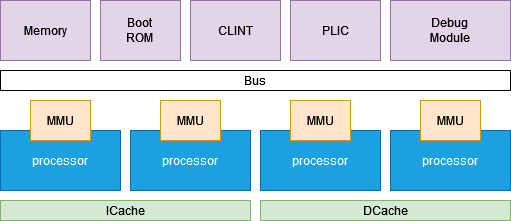

The diagram above was exported from draw.io. Its source (the exported page's mxGraphModel, read from the mxfile embedded in the PNG):
<mxGraphModel dx="2062" dy="1112" grid="1" gridSize="10" guides="1" tooltips="1" connect="1" arrows="1" fold="1" page="1" pageScale="1" pageWidth="827" pageHeight="1169" math="0" shadow="0">
  <root>
    <mxCell id="0" />
    <mxCell id="1" parent="0" />
    <mxCell id="JZHf0K2wz_BE0LJ4sz1x-1" value="Memory" style="rounded=0;whiteSpace=wrap;html=1;fillColor=#e1d5e7;strokeColor=#9673a6;" vertex="1" parent="1">
      <mxGeometry x="120" y="240" width="90" height="60" as="geometry" />
    </mxCell>
    <mxCell id="JZHf0K2wz_BE0LJ4sz1x-2" value="&lt;div&gt;Boot&lt;/div&gt;&lt;div&gt;ROM&lt;br&gt;&lt;/div&gt;" style="rounded=0;whiteSpace=wrap;html=1;fillColor=#e1d5e7;strokeColor=#9673a6;" vertex="1" parent="1">
      <mxGeometry x="220" y="240" width="80" height="60" as="geometry" />
    </mxCell>
    <mxCell id="JZHf0K2wz_BE0LJ4sz1x-3" value="CLINT" style="rounded=0;whiteSpace=wrap;html=1;fillColor=#e1d5e7;strokeColor=#9673a6;" vertex="1" parent="1">
      <mxGeometry x="310" y="240" width="90" height="60" as="geometry" />
    </mxCell>
    <mxCell id="JZHf0K2wz_BE0LJ4sz1x-4" value="&lt;div&gt;Debug&lt;/div&gt;&lt;div&gt;Module&lt;br&gt;&lt;/div&gt;" style="rounded=0;whiteSpace=wrap;html=1;fillColor=#e1d5e7;strokeColor=#9673a6;" vertex="1" parent="1">
      <mxGeometry x="510" y="240" width="120" height="60" as="geometry" />
    </mxCell>
    <mxCell id="JZHf0K2wz_BE0LJ4sz1x-5" value="Bus" style="rounded=0;whiteSpace=wrap;html=1;" vertex="1" parent="1">
      <mxGeometry x="120" y="310" width="510" height="20" as="geometry" />
    </mxCell>
    <mxCell id="JZHf0K2wz_BE0LJ4sz1x-8" value="" style="group" vertex="1" connectable="0" parent="1">
      <mxGeometry x="120" y="340" width="120" height="90" as="geometry" />
    </mxCell>
    <mxCell id="JZHf0K2wz_BE0LJ4sz1x-6" value="processor" style="rounded=0;whiteSpace=wrap;html=1;fillColor=#1ba1e2;fontColor=#ffffff;strokeColor=#006EAF;" vertex="1" parent="JZHf0K2wz_BE0LJ4sz1x-8">
      <mxGeometry y="30" width="120" height="60" as="geometry" />
    </mxCell>
    <mxCell id="JZHf0K2wz_BE0LJ4sz1x-7" value="MMU" style="rounded=0;whiteSpace=wrap;html=1;fillColor=#ffe6cc;strokeColor=#d79b00;" vertex="1" parent="JZHf0K2wz_BE0LJ4sz1x-8">
      <mxGeometry x="30" width="60" height="40" as="geometry" />
    </mxCell>
    <mxCell id="JZHf0K2wz_BE0LJ4sz1x-18" value="ICache" style="rounded=0;whiteSpace=wrap;html=1;fillColor=#d5e8d4;strokeColor=#82b366;" vertex="1" parent="1">
      <mxGeometry x="120" y="440" width="250" height="20" as="geometry" />
    </mxCell>
    <mxCell id="JZHf0K2wz_BE0LJ4sz1x-19" value="DCache" style="rounded=0;whiteSpace=wrap;html=1;fillColor=#d5e8d4;strokeColor=#82b366;" vertex="1" parent="1">
      <mxGeometry x="380" y="440" width="250" height="20" as="geometry" />
    </mxCell>
    <mxCell id="JZHf0K2wz_BE0LJ4sz1x-20" value="" style="group" vertex="1" connectable="0" parent="1">
      <mxGeometry x="250" y="340" width="120" height="90" as="geometry" />
    </mxCell>
    <mxCell id="JZHf0K2wz_BE0LJ4sz1x-21" value="processor" style="rounded=0;whiteSpace=wrap;html=1;fillColor=#1ba1e2;fontColor=#ffffff;strokeColor=#006EAF;" vertex="1" parent="JZHf0K2wz_BE0LJ4sz1x-20">
      <mxGeometry y="30" width="120" height="60" as="geometry" />
    </mxCell>
    <mxCell id="JZHf0K2wz_BE0LJ4sz1x-22" value="MMU" style="rounded=0;whiteSpace=wrap;html=1;fillColor=#ffe6cc;strokeColor=#d79b00;" vertex="1" parent="JZHf0K2wz_BE0LJ4sz1x-20">
      <mxGeometry x="30" width="60" height="40" as="geometry" />
    </mxCell>
    <mxCell id="JZHf0K2wz_BE0LJ4sz1x-23" value="" style="group" vertex="1" connectable="0" parent="1">
      <mxGeometry x="380" y="340" width="120" height="90" as="geometry" />
    </mxCell>
    <mxCell id="JZHf0K2wz_BE0LJ4sz1x-24" value="processor" style="rounded=0;whiteSpace=wrap;html=1;fillColor=#1ba1e2;fontColor=#ffffff;strokeColor=#006EAF;" vertex="1" parent="JZHf0K2wz_BE0LJ4sz1x-23">
      <mxGeometry y="30" width="120" height="60" as="geometry" />
    </mxCell>
    <mxCell id="JZHf0K2wz_BE0LJ4sz1x-25" value="MMU" style="rounded=0;whiteSpace=wrap;html=1;fillColor=#ffe6cc;strokeColor=#d79b00;" vertex="1" parent="JZHf0K2wz_BE0LJ4sz1x-23">
      <mxGeometry x="30" width="60" height="40" as="geometry" />
    </mxCell>
    <mxCell id="JZHf0K2wz_BE0LJ4sz1x-26" value="" style="group" vertex="1" connectable="0" parent="1">
      <mxGeometry x="510" y="340" width="120" height="90" as="geometry" />
    </mxCell>
    <mxCell id="JZHf0K2wz_BE0LJ4sz1x-27" value="processor" style="rounded=0;whiteSpace=wrap;html=1;fillColor=#1ba1e2;fontColor=#ffffff;strokeColor=#006EAF;" vertex="1" parent="JZHf0K2wz_BE0LJ4sz1x-26">
      <mxGeometry y="30" width="120" height="60" as="geometry" />
    </mxCell>
    <mxCell id="JZHf0K2wz_BE0LJ4sz1x-28" value="MMU" style="rounded=0;whiteSpace=wrap;html=1;fillColor=#ffe6cc;strokeColor=#d79b00;" vertex="1" parent="JZHf0K2wz_BE0LJ4sz1x-26">
      <mxGeometry x="30" width="60" height="40" as="geometry" />
    </mxCell>
    <mxCell id="JZHf0K2wz_BE0LJ4sz1x-29" value="PLIC" style="rounded=0;whiteSpace=wrap;html=1;fillColor=#e1d5e7;strokeColor=#9673a6;" vertex="1" parent="1">
      <mxGeometry x="410" y="240" width="90" height="60" as="geometry" />
    </mxCell>
  </root>
</mxGraphModel>